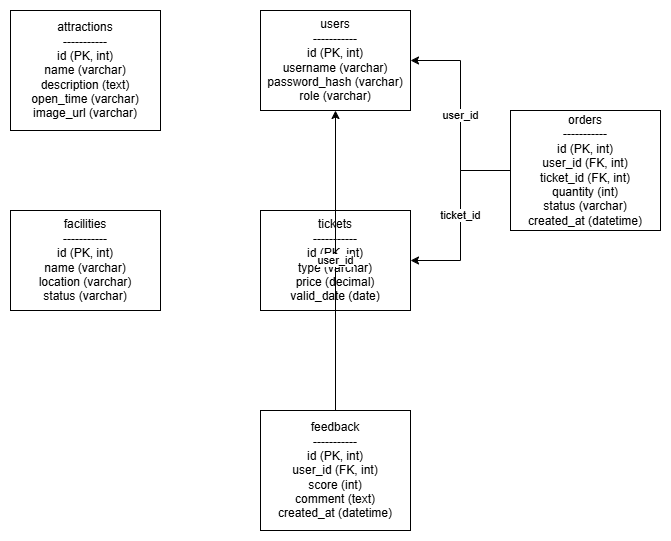

The diagram above was exported from draw.io. Its source (the exported page's mxGraphModel, read from the mxfile embedded in the PNG):
<mxGraphModel dx="1556" dy="935" grid="1" gridSize="10" guides="1" tooltips="1" connect="1" arrows="1" fold="1" page="1" pageScale="1" pageWidth="827" pageHeight="1169" math="0" shadow="0">
  <root>
    <mxCell id="0" />
    <mxCell id="1" parent="0" />
    <mxCell id="2" value="attractions&lt;br&gt;-----------&lt;br&gt;id (PK, int)&lt;br&gt;name (varchar)&lt;br&gt;description (text)&lt;br&gt;open_time (varchar)&lt;br&gt;image_url (varchar)" style="shape=rectangle;whiteSpace=wrap;html=1;" parent="1" vertex="1">
      <mxGeometry x="50" y="50" width="150" height="120" as="geometry" />
    </mxCell>
    <mxCell id="3" value="facilities&lt;br&gt;-----------&lt;br&gt;id (PK, int)&lt;br&gt;name (varchar)&lt;br&gt;location (varchar)&lt;br&gt;status (varchar)" style="shape=rectangle;whiteSpace=wrap;html=1;" parent="1" vertex="1">
      <mxGeometry x="50" y="250" width="150" height="100" as="geometry" />
    </mxCell>
    <mxCell id="4" value="users&lt;br&gt;-----------&lt;br&gt;id (PK, int)&lt;br&gt;username (varchar)&lt;br&gt;password_hash (varchar)&lt;br&gt;role (varchar)" style="shape=rectangle;whiteSpace=wrap;html=1;" parent="1" vertex="1">
      <mxGeometry x="300" y="50" width="150" height="100" as="geometry" />
    </mxCell>
    <mxCell id="5" value="tickets&lt;br&gt;-----------&lt;br&gt;id (PK, int)&lt;br&gt;type (varchar)&lt;br&gt;price (decimal)&lt;br&gt;valid_date (date)" style="shape=rectangle;whiteSpace=wrap;html=1;" parent="1" vertex="1">
      <mxGeometry x="300" y="250" width="150" height="100" as="geometry" />
    </mxCell>
    <mxCell id="6" value="orders&lt;br&gt;-----------&lt;br&gt;id (PK, int)&lt;br&gt;user_id (FK, int)&lt;br&gt;ticket_id (FK, int)&lt;br&gt;quantity (int)&lt;br&gt;status (varchar)&lt;br&gt;created_at (datetime)" style="shape=rectangle;whiteSpace=wrap;html=1;" parent="1" vertex="1">
      <mxGeometry x="550" y="150" width="150" height="120" as="geometry" />
    </mxCell>
    <mxCell id="7" value="feedback&lt;br&gt;-----------&lt;br&gt;id (PK, int)&lt;br&gt;user_id (FK, int)&lt;br&gt;score (int)&lt;br&gt;comment (text)&lt;br&gt;created_at (datetime)" style="shape=rectangle;whiteSpace=wrap;html=1;" parent="1" vertex="1">
      <mxGeometry x="300" y="450" width="150" height="120" as="geometry" />
    </mxCell>
    <mxCell id="8" value="user_id" style="edgeStyle=orthogonalEdgeStyle;rounded=0;html=1;jettySize=auto;" parent="1" source="6" target="4" edge="1">
      <mxGeometry relative="1" as="geometry" />
    </mxCell>
    <mxCell id="9" value="ticket_id" style="edgeStyle=orthogonalEdgeStyle;rounded=0;html=1;jettySize=auto;" parent="1" source="6" target="5" edge="1">
      <mxGeometry relative="1" as="geometry" />
    </mxCell>
    <mxCell id="10" value="user_id" style="edgeStyle=orthogonalEdgeStyle;rounded=0;html=1;jettySize=auto;" parent="1" source="7" target="4" edge="1">
      <mxGeometry relative="1" as="geometry" />
    </mxCell>
  </root>
</mxGraphModel>